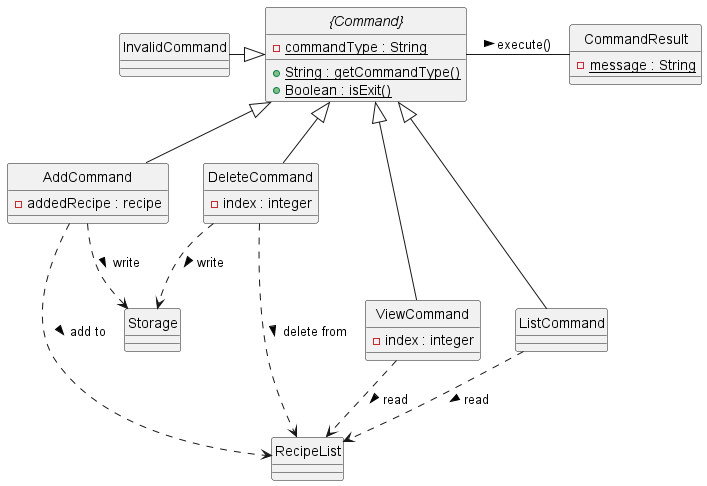

The diagram above was rendered by PlantUML. Its source (embedded in the PNG):
@startuml
skinparam Style strictuml

abstract class "{Command}" as Command {
    -{static} commandType : String
    +{static} String : getCommandType()
    +{static} Boolean : isExit()
}

Class CommandResult {
    -{static} message : String
}

Class AddCommand {
    -addedRecipe : recipe
}

Class DeleteCommand {
    -index : integer
}

Class ViewCommand {
    -index : integer
}

Command - CommandResult : > execute()

InvalidCommand -|> Command
Command <|-- AddCommand
Command <|-- DeleteCommand
Command <|--- ListCommand
Command <|--- ViewCommand
AddCommand ...> RecipeList : > add to
AddCommand ..> Storage : > write
DeleteCommand ...> RecipeList : > delete from
DeleteCommand ..> Storage : > write


ListCommand ..> RecipeList : > read
ViewCommand ..> RecipeList : > read


@enduml